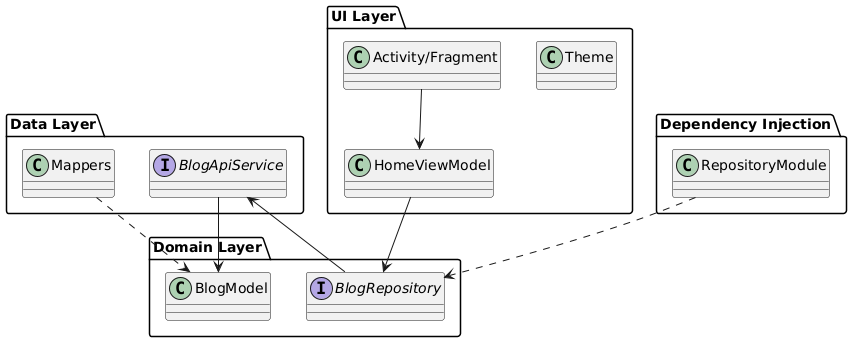

The diagram above was rendered by PlantUML. Its source (embedded in the PNG):
@startuml
package "Data Layer" {
  interface BlogApiService
  class Mappers
}

package "Domain Layer" {
  class BlogModel
  interface BlogRepository
}

package "UI Layer" {
  class HomeViewModel
  class Theme
  class "Activity/Fragment" as View
}

package "Dependency Injection" {
  class RepositoryModule
}

HomeViewModel --> BlogRepository
BlogRepository --> BlogApiService
BlogApiService --> BlogModel
Mappers ..> BlogModel
View --> HomeViewModel
RepositoryModule ..> BlogRepository
@enduml